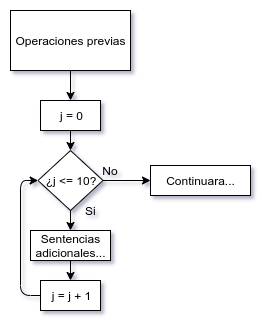

The diagram above was exported from draw.io. Its source (the exported page's mxGraphModel, read from the mxfile embedded in the PNG):
<mxGraphModel dx="456" dy="254" grid="1" gridSize="10" guides="1" tooltips="1" connect="1" arrows="1" fold="1" page="1" pageScale="1" pageWidth="850" pageHeight="1100" math="0" shadow="0">
  <root>
    <mxCell id="0" />
    <mxCell id="1" parent="0" />
    <mxCell id="FXpKNHUMqskK2qu-aBzP-1" value="Operaciones previas" style="rounded=0;whiteSpace=wrap;html=1;" vertex="1" parent="1">
      <mxGeometry x="350" y="130" width="120" height="60" as="geometry" />
    </mxCell>
    <mxCell id="FXpKNHUMqskK2qu-aBzP-2" value="j = 0" style="rounded=0;whiteSpace=wrap;html=1;" vertex="1" parent="1">
      <mxGeometry x="380" y="220" width="60" height="30" as="geometry" />
    </mxCell>
    <mxCell id="FXpKNHUMqskK2qu-aBzP-3" value="" style="endArrow=classic;html=1;exitX=0.5;exitY=1;exitDx=0;exitDy=0;entryX=0.5;entryY=0;entryDx=0;entryDy=0;" edge="1" parent="1" source="FXpKNHUMqskK2qu-aBzP-1" target="FXpKNHUMqskK2qu-aBzP-2">
      <mxGeometry width="50" height="50" relative="1" as="geometry">
        <mxPoint x="350" y="320" as="sourcePoint" />
        <mxPoint x="400" y="270" as="targetPoint" />
      </mxGeometry>
    </mxCell>
    <mxCell id="FXpKNHUMqskK2qu-aBzP-4" value="¿j &amp;lt;= 10?" style="rhombus;whiteSpace=wrap;html=1;" vertex="1" parent="1">
      <mxGeometry x="377.5" y="270" width="65" height="60" as="geometry" />
    </mxCell>
    <mxCell id="FXpKNHUMqskK2qu-aBzP-5" value="" style="endArrow=classic;html=1;exitX=0.5;exitY=1;exitDx=0;exitDy=0;entryX=0.5;entryY=0;entryDx=0;entryDy=0;" edge="1" parent="1" source="FXpKNHUMqskK2qu-aBzP-2" target="FXpKNHUMqskK2qu-aBzP-4">
      <mxGeometry width="50" height="50" relative="1" as="geometry">
        <mxPoint x="350" y="410" as="sourcePoint" />
        <mxPoint x="410" y="270" as="targetPoint" />
      </mxGeometry>
    </mxCell>
    <mxCell id="FXpKNHUMqskK2qu-aBzP-8" value="" style="endArrow=classic;html=1;exitX=0.5;exitY=1;exitDx=0;exitDy=0;" edge="1" parent="1" source="FXpKNHUMqskK2qu-aBzP-4" target="FXpKNHUMqskK2qu-aBzP-9">
      <mxGeometry width="50" height="50" relative="1" as="geometry">
        <mxPoint x="350" y="410" as="sourcePoint" />
        <mxPoint x="400" y="360" as="targetPoint" />
      </mxGeometry>
    </mxCell>
    <mxCell id="FXpKNHUMqskK2qu-aBzP-9" value="Sentencias&lt;br&gt;adicionales..." style="rounded=0;whiteSpace=wrap;html=1;" vertex="1" parent="1">
      <mxGeometry x="370" y="350" width="80" height="30" as="geometry" />
    </mxCell>
    <mxCell id="FXpKNHUMqskK2qu-aBzP-10" value="" style="endArrow=classic;html=1;entryX=0.5;entryY=0;entryDx=0;entryDy=0;exitX=0.5;exitY=1;exitDx=0;exitDy=0;" edge="1" parent="1" source="FXpKNHUMqskK2qu-aBzP-9" target="FXpKNHUMqskK2qu-aBzP-12">
      <mxGeometry width="50" height="50" relative="1" as="geometry">
        <mxPoint x="409" y="400" as="sourcePoint" />
        <mxPoint x="400" y="410" as="targetPoint" />
      </mxGeometry>
    </mxCell>
    <mxCell id="FXpKNHUMqskK2qu-aBzP-12" value="j = j + 1" style="rounded=0;whiteSpace=wrap;html=1;" vertex="1" parent="1">
      <mxGeometry x="380" y="400" width="60" height="30" as="geometry" />
    </mxCell>
    <mxCell id="FXpKNHUMqskK2qu-aBzP-13" value="" style="edgeStyle=elbowEdgeStyle;elbow=horizontal;endArrow=classic;html=1;exitX=0;exitY=0.5;exitDx=0;exitDy=0;entryX=0;entryY=0.5;entryDx=0;entryDy=0;" edge="1" parent="1" source="FXpKNHUMqskK2qu-aBzP-12" target="FXpKNHUMqskK2qu-aBzP-4">
      <mxGeometry width="50" height="50" relative="1" as="geometry">
        <mxPoint x="350" y="510" as="sourcePoint" />
        <mxPoint x="400" y="460" as="targetPoint" />
        <Array as="points">
          <mxPoint x="360" y="440" />
        </Array>
      </mxGeometry>
    </mxCell>
    <mxCell id="FXpKNHUMqskK2qu-aBzP-14" value="Si" style="text;html=1;align=center;verticalAlign=middle;resizable=0;points=[];;autosize=1;" vertex="1" parent="1">
      <mxGeometry x="415" y="320" width="30" height="20" as="geometry" />
    </mxCell>
    <mxCell id="FXpKNHUMqskK2qu-aBzP-15" value="No" style="text;html=1;strokeColor=none;fillColor=none;align=center;verticalAlign=middle;whiteSpace=wrap;rounded=0;" vertex="1" parent="1">
      <mxGeometry x="430" y="280" width="40" height="20" as="geometry" />
    </mxCell>
    <mxCell id="FXpKNHUMqskK2qu-aBzP-16" value="Continuara..." style="rounded=0;whiteSpace=wrap;html=1;" vertex="1" parent="1">
      <mxGeometry x="490" y="285" width="100" height="30" as="geometry" />
    </mxCell>
    <mxCell id="FXpKNHUMqskK2qu-aBzP-17" value="" style="endArrow=classic;html=1;entryX=0;entryY=0.5;entryDx=0;entryDy=0;exitX=1;exitY=0.5;exitDx=0;exitDy=0;" edge="1" parent="1" source="FXpKNHUMqskK2qu-aBzP-4" target="FXpKNHUMqskK2qu-aBzP-16">
      <mxGeometry width="50" height="50" relative="1" as="geometry">
        <mxPoint x="470" y="340" as="sourcePoint" />
        <mxPoint x="400" y="450" as="targetPoint" />
      </mxGeometry>
    </mxCell>
  </root>
</mxGraphModel>